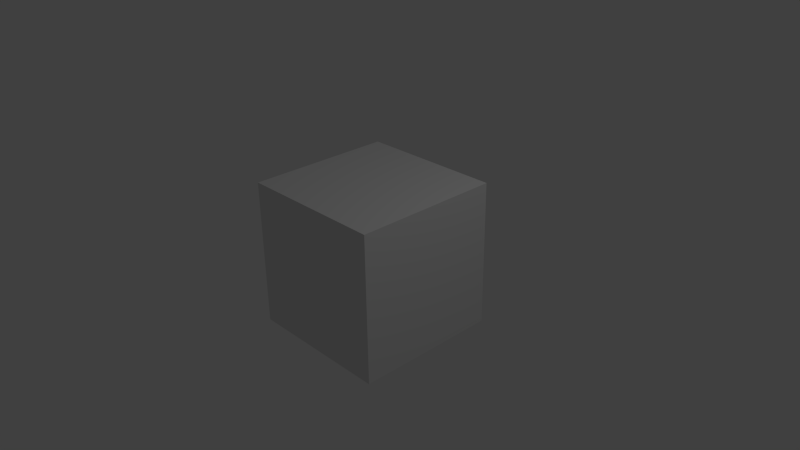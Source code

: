 # Source: game.blend  (saved by Blender 2.76.0; exported with 4.5.12 LTS)
import bpy
from mathutils import Matrix  # noqa: F401  (used for matrix-valued properties, if any)

bpy.ops.wm.read_factory_settings(use_empty=True)
scene = bpy.context.scene
scene.name = 'Main'

# ---- collections
col_collection_1 = bpy.data.collections.new('Collection 1'); scene.collection.children.link(col_collection_1)

# ---- materials (node trees are filled in below, after node groups)
mat_material = bpy.data.materials.new('Material')
mat_material.alpha_threshold = 0.0
mat_material.use_transparent_shadow = False
mat_material.roughness = 0.5
mat_material.line_color = (0.0, 0.0, 0.0, 1.0)

# ---- material node trees

# ---- world
world_world = bpy.data.worlds.new('World'); scene.world = world_world
world_world.color = (0.05088, 0.05088, 0.05088)
world_world.use_sun_shadow = False
world_world.sun_shadow_jitter_overblur = 0.0
world_world.cycles.sampling_method = 'MANUAL'
world_world.cycles.sample_map_resolution = 256

# ---- cameras
cam_camera_001 = bpy.data.cameras.new('Camera.001')
cam_camera_001.clip_end = 100.0
cam_camera_001.lens = 35.0
cam_camera_001.sensor_width = 32.0
cam_camera_001.sensor_height = 18.0
cam_camera_001.ortho_scale = 7.314
cam_camera_001.dof.focus_distance = 0.0
cam_camera_001.dof.aperture_fstop = 128.0

# ---- lights
light_lamp = bpy.data.lights.new('Lamp', 'POINT')
light_lamp.transmission_factor = 0.0
light_lamp.cutoff_distance = 30.0
light_lamp.energy = 100.0
light_lamp.shadow_buffer_clip_start = 1.001
light_lamp.shadow_soft_size = 0.1
light_lamp.shadow_maximum_resolution = 0.006
light_lamp.use_absolute_resolution = True
light_lamp.cycles.use_multiple_importance_sampling = False

# ---- meshes
me_cube = bpy.data.meshes.new('Cube')
me_cube.from_pydata([(1.0, 1.0, -1.0), (1.0, -1.0, -1.0), (-1.0, -1.0, -1.0), (-1.0, 1.0, -1.0), (1.0, 1.0, 1.0), (1.0, -1.0, 1.0), (-1.0, -1.0, 1.0), (-1.0, 1.0, 1.0)], [], [(0, 1, 2, 3), (4, 7, 6, 5), (0, 4, 5, 1), (1, 5, 6, 2), (2, 6, 7, 3), (4, 0, 3, 7)])
me_cube.materials.append(mat_material)
me_cube.use_remesh_preserve_volume = False
me_cube.use_remesh_preserve_attributes = False
me_cube.use_mirror_vertex_groups = False
me_cube.update()

# ---- objects
ob_cube = bpy.data.objects.new('Cube', me_cube)
ob_lamp = bpy.data.objects.new('Lamp', light_lamp)
ob_camera = bpy.data.objects.new('Camera', cam_camera_001)

# ---- transforms, parenting, visibility, modifiers, constraints
ob_cube.location = (0.0, 0.0, 0.0)
ob_cube.lock_rotations_4d = False
ob_cube.empty_display_type = 'ARROWS'
ob_cube.lineart.crease_threshold = 0.0
ob_lamp.location = (4.076, 1.005, 5.904)
ob_lamp.rotation_euler = (0.6503, 0.05522, 1.866)
ob_lamp.lock_rotations_4d = False
ob_lamp.empty_display_type = 'ARROWS'
ob_lamp.color = (0.0, 0.0, 0.0, 0.0)
ob_lamp.lineart.crease_threshold = 0.0
ob_camera.location = (7.481, -6.508, 5.344)
ob_camera.rotation_euler = (1.109, 0.01082, 0.8149)
ob_camera.lock_rotations_4d = False
ob_camera.empty_display_type = 'ARROWS'
ob_camera.color = (0.0, 0.0, 0.0, 0.0)
ob_camera.display_type = 'WIRE'
ob_camera.lineart.crease_threshold = 0.0

# ---- collection membership
col_collection_1.objects.link(ob_cube)
col_collection_1.objects.link(ob_lamp)
col_collection_1.objects.link(ob_camera)

# ---- scene / render settings (as saved in the file)
scene.camera = ob_camera
scene.frame_start = 1; scene.frame_end = 250; scene.frame_set(1)
scene.render.engine = 'BLENDER_EEVEE_NEXT'
scene.render.resolution_percentage = 50
scene.render.dither_intensity = 0.0
scene.cycles.use_denoising = False
scene.cycles.samples = 10
scene.cycles.sampling_pattern = 'TABULATED_SOBOL'
scene.cycles.light_sampling_threshold = 0.0
scene.cycles.use_adaptive_sampling = False
scene.cycles.use_light_tree = False
scene.cycles.blur_glossy = 0.0
scene.cycles.pixel_filter_type = 'GAUSSIAN'
scene.cycles.sample_clamp_indirect = 0.0
scene.view_settings.view_transform = 'Standard'
bpy.context.view_layer.update()

